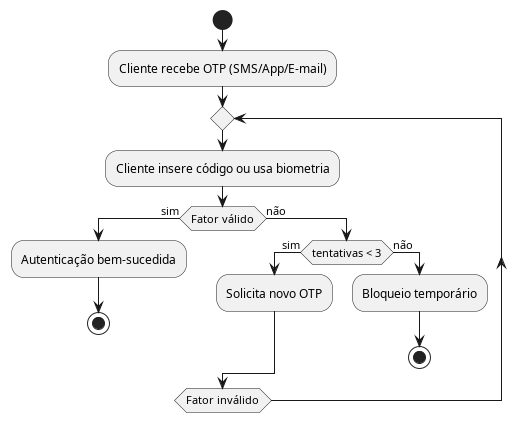

The diagram above was rendered by PlantUML. Its source (embedded in the PNG):
@startuml OTP
start
:Cliente recebe OTP (SMS/App/E-mail);

repeat
  :Cliente insere código ou usa biometria;
  if (Fator válido) then (sim)
    :Autenticação bem-sucedida;
    stop
  else (não)
    if (tentativas < 3) then (sim)
      :Solicita novo OTP;
    else (não)
      :Bloqueio temporário;
      stop
    endif
  endif
repeat while (Fator inválido)
@enduml